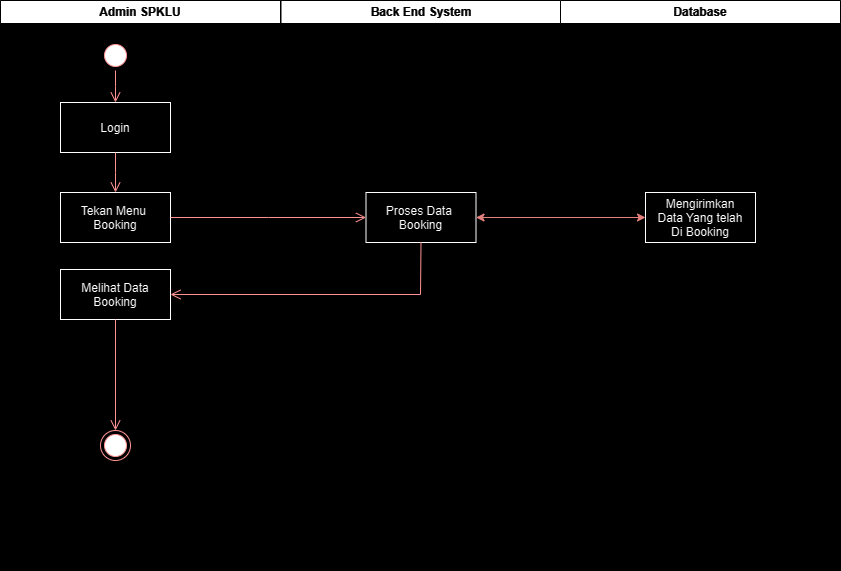

The diagram above was exported from draw.io. Its source (the exported page's mxGraphModel, read from the mxfile embedded in the PNG):
<mxGraphModel dx="927" dy="525" grid="1" gridSize="10" guides="1" tooltips="1" connect="1" arrows="1" fold="1" page="1" pageScale="1" pageWidth="1169" pageHeight="827" background="#000000" math="0" shadow="0">
  <root>
    <mxCell id="0" />
    <mxCell id="1" parent="0" />
    <mxCell id="yFDScms6FartqU64Uox7-1" value="Admin SPKLU" style="swimlane;whiteSpace=wrap;gradientColor=#000000;fillColor=#000000;fontColor=#FFFFFF;strokeColor=#FFFFFF;" vertex="1" parent="1">
      <mxGeometry x="30" y="120" width="280" height="570" as="geometry" />
    </mxCell>
    <mxCell id="yFDScms6FartqU64Uox7-2" value="" style="ellipse;shape=startState;fillColor=#000000;strokeColor=#ff0000;" vertex="1" parent="yFDScms6FartqU64Uox7-1">
      <mxGeometry x="100" y="40" width="30" height="30" as="geometry" />
    </mxCell>
    <mxCell id="yFDScms6FartqU64Uox7-3" value="Tekan Menu &#10;Booking" style="fontColor=#000000;fillColor=#FFFFFF;strokeColor=#000000;" vertex="1" parent="yFDScms6FartqU64Uox7-1">
      <mxGeometry x="60" y="192" width="110" height="50" as="geometry" />
    </mxCell>
    <mxCell id="yFDScms6FartqU64Uox7-4" value="Login" style="fontColor=#000000;fillColor=#FFFFFF;strokeColor=#000000;" vertex="1" parent="yFDScms6FartqU64Uox7-1">
      <mxGeometry x="60" y="102" width="110" height="50" as="geometry" />
    </mxCell>
    <mxCell id="yFDScms6FartqU64Uox7-5" value="" style="edgeStyle=elbowEdgeStyle;elbow=horizontal;verticalAlign=bottom;endArrow=open;endSize=8;strokeColor=#FF0000;endFill=1;rounded=0;exitX=0.5;exitY=1;exitDx=0;exitDy=0;entryX=0.5;entryY=0;entryDx=0;entryDy=0;" edge="1" parent="yFDScms6FartqU64Uox7-1" source="yFDScms6FartqU64Uox7-2" target="yFDScms6FartqU64Uox7-4">
      <mxGeometry x="-354.5" y="-116" as="geometry">
        <mxPoint x="185.5" y="152" as="targetPoint" />
        <mxPoint x="185.5" y="62" as="sourcePoint" />
      </mxGeometry>
    </mxCell>
    <mxCell id="yFDScms6FartqU64Uox7-6" value="" style="edgeStyle=elbowEdgeStyle;elbow=horizontal;verticalAlign=bottom;endArrow=open;endSize=8;strokeColor=#FF0000;endFill=1;rounded=0;exitX=0.5;exitY=1;exitDx=0;exitDy=0;entryX=0.5;entryY=0;entryDx=0;entryDy=0;" edge="1" parent="yFDScms6FartqU64Uox7-1" source="yFDScms6FartqU64Uox7-4" target="yFDScms6FartqU64Uox7-3">
      <mxGeometry x="-509" y="-234" as="geometry">
        <mxPoint x="125" y="112" as="targetPoint" />
        <mxPoint x="125" y="80" as="sourcePoint" />
        <Array as="points" />
      </mxGeometry>
    </mxCell>
    <mxCell id="yFDScms6FartqU64Uox7-7" value="" style="ellipse;shape=endState;fillColor=#000000;strokeColor=#ff0000" vertex="1" parent="yFDScms6FartqU64Uox7-1">
      <mxGeometry x="100" y="430" width="30" height="30" as="geometry" />
    </mxCell>
    <mxCell id="yFDScms6FartqU64Uox7-8" value="Melihat Data&#10;Booking" style="strokeColor=#000000;fillColor=#FFFFFF;fontColor=#000000;" vertex="1" parent="yFDScms6FartqU64Uox7-1">
      <mxGeometry x="60" y="269" width="110" height="50" as="geometry" />
    </mxCell>
    <mxCell id="yFDScms6FartqU64Uox7-9" value="" style="edgeStyle=elbowEdgeStyle;elbow=horizontal;verticalAlign=bottom;endArrow=open;endSize=8;strokeColor=#FF0000;endFill=1;rounded=0;exitX=0.5;exitY=1;exitDx=0;exitDy=0;entryX=0.5;entryY=0;entryDx=0;entryDy=0;" edge="1" parent="yFDScms6FartqU64Uox7-1" source="yFDScms6FartqU64Uox7-8" target="yFDScms6FartqU64Uox7-7">
      <mxGeometry x="-539" y="-354" as="geometry">
        <mxPoint x="155" y="232" as="targetPoint" />
        <mxPoint x="155" y="192" as="sourcePoint" />
        <Array as="points" />
      </mxGeometry>
    </mxCell>
    <mxCell id="yFDScms6FartqU64Uox7-10" value="Back End System" style="swimlane;whiteSpace=wrap;startSize=23;fillColor=#000000;fontColor=#FFFFFF;strokeColor=#FFFFFF;" vertex="1" parent="1">
      <mxGeometry x="310.5" y="120" width="280" height="570" as="geometry" />
    </mxCell>
    <mxCell id="yFDScms6FartqU64Uox7-11" value="Proses Data &#10;Booking" style="strokeColor=#000000;fillColor=#FFFFFF;fontColor=#000000;" vertex="1" parent="yFDScms6FartqU64Uox7-10">
      <mxGeometry x="85" y="192" width="110" height="50" as="geometry" />
    </mxCell>
    <mxCell id="yFDScms6FartqU64Uox7-12" value="Database" style="swimlane;whiteSpace=wrap;fontColor=#FFFFFF;fillColor=#000000;strokeColor=#FFFFFF;" vertex="1" parent="1">
      <mxGeometry x="590" y="120" width="280" height="570" as="geometry" />
    </mxCell>
    <mxCell id="yFDScms6FartqU64Uox7-13" value="Mengirimkan&#10;Data Yang telah&#10;Di Booking" style="fillColor=#FFFFFF;strokeColor=#000000;fontColor=#000000;" vertex="1" parent="yFDScms6FartqU64Uox7-12">
      <mxGeometry x="85" y="192" width="110" height="50" as="geometry" />
    </mxCell>
    <mxCell id="yFDScms6FartqU64Uox7-14" value="" style="edgeStyle=elbowEdgeStyle;elbow=horizontal;verticalAlign=bottom;endArrow=open;endSize=8;strokeColor=#FF0000;endFill=1;rounded=0;exitX=1;exitY=0.5;exitDx=0;exitDy=0;entryX=0;entryY=0.5;entryDx=0;entryDy=0;" edge="1" parent="1" source="yFDScms6FartqU64Uox7-3" target="yFDScms6FartqU64Uox7-11">
      <mxGeometry x="-509" y="-234" as="geometry">
        <mxPoint x="155" y="322" as="targetPoint" />
        <mxPoint x="155" y="282" as="sourcePoint" />
        <Array as="points" />
      </mxGeometry>
    </mxCell>
    <mxCell id="yFDScms6FartqU64Uox7-15" value="" style="edgeStyle=elbowEdgeStyle;elbow=horizontal;verticalAlign=bottom;endArrow=open;endSize=8;strokeColor=#FF0000;endFill=1;rounded=0;exitX=0.5;exitY=1;exitDx=0;exitDy=0;entryX=1;entryY=0.5;entryDx=0;entryDy=0;" edge="1" parent="1" source="yFDScms6FartqU64Uox7-11" target="yFDScms6FartqU64Uox7-8">
      <mxGeometry x="-509" y="-234" as="geometry">
        <mxPoint x="175" y="342" as="targetPoint" />
        <mxPoint x="175" y="302" as="sourcePoint" />
        <Array as="points">
          <mxPoint x="450" y="390" />
        </Array>
      </mxGeometry>
    </mxCell>
    <mxCell id="yFDScms6FartqU64Uox7-16" value="" style="endArrow=classic;startArrow=classic;html=1;rounded=0;exitX=1;exitY=0.5;exitDx=0;exitDy=0;entryX=0;entryY=0.5;entryDx=0;entryDy=0;fillColor=#f8cecc;strokeColor=#b85450;" edge="1" parent="1" source="yFDScms6FartqU64Uox7-11" target="yFDScms6FartqU64Uox7-13">
      <mxGeometry width="50" height="50" relative="1" as="geometry">
        <mxPoint x="440" y="340" as="sourcePoint" />
        <mxPoint x="490" y="290" as="targetPoint" />
      </mxGeometry>
    </mxCell>
  </root>
</mxGraphModel>